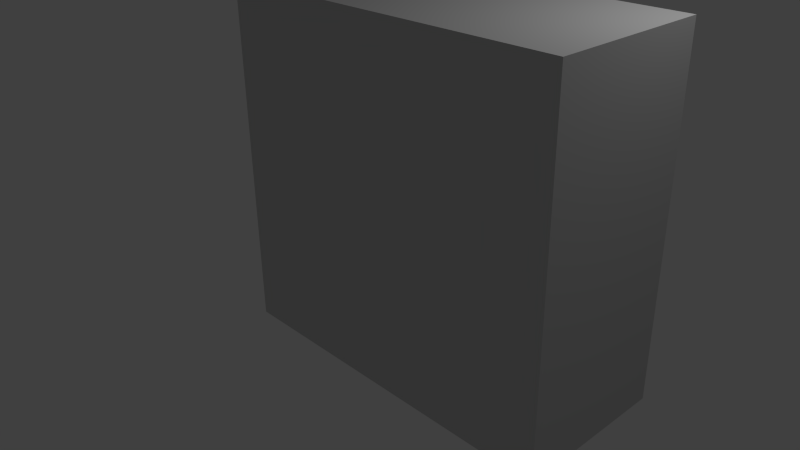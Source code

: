 # Source: computer.blend  (saved by Blender 2.76.0; exported with 4.5.12 LTS)
import bpy
from mathutils import Matrix  # noqa: F401  (used for matrix-valued properties, if any)

bpy.ops.wm.read_factory_settings(use_empty=True)
scene = bpy.context.scene
scene.name = 'Scene'

# ---- collections
col_collection_1 = bpy.data.collections.new('Collection 1'); scene.collection.children.link(col_collection_1)

# ---- materials (node trees are filled in below, after node groups)
mat_pc_mat = bpy.data.materials.new('pc.mat')
mat_pc_mat.alpha_threshold = 0.0
mat_pc_mat.use_transparent_shadow = False
mat_pc_mat.diffuse_color = (0.64, 0.64, 0.64, 1.0)
mat_pc_mat.specular_color = (0.5, 0.5, 0.5)
mat_pc_mat.roughness = 0.5
mat_pc_mat.specular_intensity = 1.0
mat_pc_mat.line_color = (0.0, 0.0, 0.0, 1.0)

# ---- material node trees

# ---- world
world_world = bpy.data.worlds.new('World'); scene.world = world_world
world_world.color = (0.05088, 0.05088, 0.05088)
world_world.use_sun_shadow = False
world_world.sun_shadow_jitter_overblur = 0.0
world_world.cycles.sampling_method = 'MANUAL'
world_world.cycles.sample_map_resolution = 256

# ---- cameras
cam_camera = bpy.data.cameras.new('Camera')
cam_camera.clip_end = 100.0
cam_camera.lens = 35.0
cam_camera.sensor_width = 32.0
cam_camera.sensor_height = 18.0
cam_camera.ortho_scale = 7.314
cam_camera.dof.focus_distance = 0.0
cam_camera.dof.aperture_fstop = 128.0

# ---- lights
light_lamp = bpy.data.lights.new('Lamp', 'POINT')
light_lamp.transmission_factor = 0.0
light_lamp.cutoff_distance = 30.0
light_lamp.energy = 100.0
light_lamp.shadow_buffer_clip_start = 1.001
light_lamp.shadow_soft_size = 0.1
light_lamp.shadow_maximum_resolution = 0.006
light_lamp.use_absolute_resolution = True
light_lamp.cycles.use_multiple_importance_sampling = False

# ---- meshes
me_cube_002 = bpy.data.meshes.new('Cube.002')
me_cube_002.from_pydata([(1.0, 3.464, -1.083), (1.0, -0.9165, -1.083), (-1.0, -0.9165, -1.083), (-1.0, 3.464, -1.083), (1.0, 3.463, 3.464), (-1.0, 3.463, 3.464), (-1.0, -0.9174, 3.463), (1.0, -0.9174, 3.463), (1.0, -0.9165, -1.083), (1.0, -0.9165, -1.083), (-1.0, -0.9165, -1.083), (-1.0, -0.9165, -1.083), (1.0, 3.464, -1.083), (1.0, 3.464, -1.083), (-1.0, 3.463, 3.464), (-1.0, 3.463, 3.464), (-1.0, -0.9174, 3.463), (-1.0, -0.9174, 3.463), (1.0, -0.9174, 3.463), (1.0, -0.9174, 3.463), (1.0, 3.463, 3.464), (1.0, 3.463, 3.464), (-1.0, 3.464, -1.083), (-1.0, 3.464, -1.083)], [], [(8, 10, 3), (20, 14, 16), (21, 19, 9), (18, 17, 11), (6, 15, 22), (13, 23, 5), (12, 8, 3), (7, 20, 16), (0, 21, 9), (1, 18, 11), (2, 6, 22), (4, 13, 5)])
_uv = me_cube_002.uv_layers.new(name='UVTex')
_uv.uv.foreach_set('vector', [0.0, 0.9589, 7.866e-08, 0.8086, 0.3292, 0.8086, 0.6708, 0.9589, 0.6708, 0.8086, 1.0, 0.8086, 0.6708, 0.0, 0.6708, 0.3292, 0.3292, 0.3292, 0.6708, 0.3292, 0.6708, 0.4795, 0.3292, 0.4795, 0.6708, 0.4795, 0.6708, 0.8086, 0.3292, 0.8086, 0.3292, 0.9589, 0.3292, 0.8086, 0.6708, 0.8086, 0.3292, 0.9589, 0.0, 0.9589, 0.3292, 0.8086, 1.0, 0.9589, 0.6708, 0.9589, 1.0, 0.8086, 0.3292, 3.671e-07, 0.6708, 0.0, 0.3292, 0.3292, 0.3292, 0.3292, 0.6708, 0.3292, 0.3292, 0.4795, 0.3292, 0.4795, 0.6708, 0.4795, 0.3292, 0.8086, 0.6708, 0.9589, 0.3292, 0.9589, 0.6708, 0.8086])
me_cube_002.materials.append(mat_pc_mat)
me_cube_002.use_remesh_preserve_volume = False
me_cube_002.use_remesh_preserve_attributes = False
me_cube_002.use_mirror_vertex_groups = False
me_cube_002.update()

# ---- objects
ob_lamp = bpy.data.objects.new('Lamp', light_lamp)
ob_camera = bpy.data.objects.new('Camera', cam_camera)
ob_pc = bpy.data.objects.new('pc', me_cube_002)

# ---- transforms, parenting, visibility, modifiers, constraints
ob_lamp.location = (4.076, 1.005, 5.904)
ob_lamp.rotation_euler = (0.6503, 0.05522, 1.866)
ob_lamp.lock_rotations_4d = False
ob_lamp.empty_display_type = 'ARROWS'
ob_lamp.color = (0.0, 0.0, 0.0, 0.0)
ob_lamp.lineart.crease_threshold = 0.0
ob_camera.location = (7.481, -6.508, 5.344)
ob_camera.rotation_euler = (1.109, 0.01082, 0.8149)
ob_camera.lock_rotations_4d = False
ob_camera.empty_display_type = 'ARROWS'
ob_camera.color = (0.0, 0.0, 0.0, 0.0)
ob_camera.display_type = 'WIRE'
ob_camera.lineart.crease_threshold = 0.0
ob_pc.location = (0.0, 0.0, 0.0)
ob_pc.rotation_euler = (1.571, -1.49e-08, -4.712)
ob_pc.lineart.crease_threshold = 0.0

# ---- collection membership
col_collection_1.objects.link(ob_lamp)
col_collection_1.objects.link(ob_camera)
col_collection_1.objects.link(ob_pc)

# ---- scene / render settings (as saved in the file)
scene.camera = ob_camera
scene.frame_start = 1; scene.frame_end = 250; scene.frame_set(1)
scene.render.engine = 'BLENDER_EEVEE_NEXT'
scene.render.resolution_percentage = 50
scene.render.dither_intensity = 0.0
scene.cycles.use_denoising = False
scene.cycles.samples = 10
scene.cycles.sampling_pattern = 'TABULATED_SOBOL'
scene.cycles.light_sampling_threshold = 0.0
scene.cycles.use_adaptive_sampling = False
scene.cycles.use_light_tree = False
scene.cycles.blur_glossy = 0.0
scene.cycles.pixel_filter_type = 'GAUSSIAN'
scene.cycles.sample_clamp_indirect = 0.0
scene.view_settings.view_transform = 'Standard'
bpy.context.view_layer.update()

